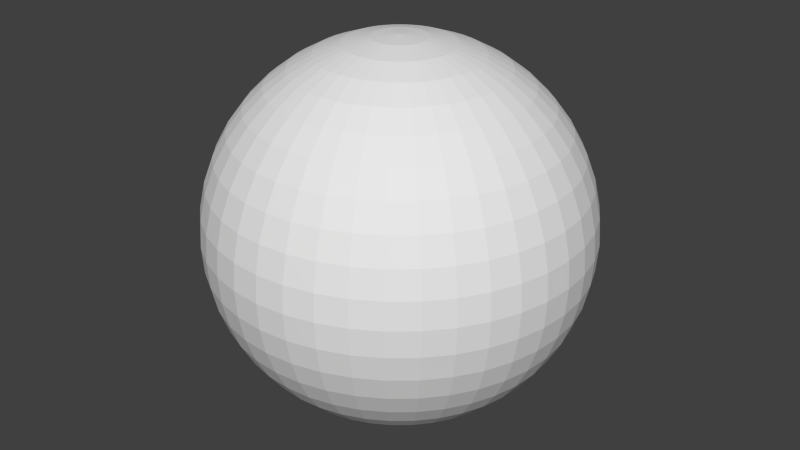 # Source: Sphere1.blend  (saved by Blender 2.69.0; exported with 4.5.12 LTS)
import bpy
from mathutils import Matrix  # noqa: F401  (used for matrix-valued properties, if any)

bpy.ops.wm.read_factory_settings(use_empty=True)
scene = bpy.context.scene
scene.name = 'Scene'

# ---- collections
col_collection_1 = bpy.data.collections.new('Collection 1'); scene.collection.children.link(col_collection_1)

# ---- world
world_world = bpy.data.worlds.new('World'); scene.world = world_world
world_world.color = (0.05088, 0.05088, 0.05088)
world_world.use_sun_shadow = False
world_world.sun_shadow_jitter_overblur = 0.0
world_world.cycles.sampling_method = 'MANUAL'
world_world.cycles.sample_map_resolution = 256

# ---- meshes
me_sphere = bpy.data.meshes.new('Sphere')
me_sphere.from_pydata([(-0.1406, 0.02226, 0.9898), (-0.2783, 0.04407, 0.9595), (-0.4103, 0.06499, 0.9096), (-0.534, 0.08457, 0.8413), (-0.6468, 0.1024, 0.7557), (-0.7464, 0.1182, 0.6549), (-0.8309, 0.1316, 0.5406), (-0.8984, 0.1423, 0.4154), (-0.9477, 0.1501, 0.2817), (-0.9776, 0.1548, 0.1423), (-0.9877, 0.1564, 7.55e-08), (-0.9776, 0.1548, -0.1423), (-0.9477, 0.1501, -0.2817), (-0.8984, 0.1423, -0.4154), (-0.8309, 0.1316, -0.5406), (-0.7464, 0.1182, -0.6549), (-0.6468, 0.1024, -0.7557), (-0.534, 0.08457, -0.8413), (-0.4103, 0.06499, -0.9096), (-0.2783, 0.04407, -0.9595), (-0.1406, 0.02226, -0.9898), (-0.1353, 0.04398, 0.9898), (-0.2679, 0.08706, 0.9595), (-0.3951, 0.1284, 0.9096), (-0.5142, 0.1671, 0.8413), (-0.6228, 0.2024, 0.7557), (-0.7188, 0.2335, 0.6549), (-0.8001, 0.26, 0.5406), (-0.8651, 0.2811, 0.4154), (-0.9125, 0.2965, 0.2817), (-0.9414, 0.3059, 0.1423), (-0.9511, 0.309, 7.55e-08), (-0.9414, 0.3059, -0.1423), (-0.9125, 0.2965, -0.2817), (-0.8651, 0.2811, -0.4154), (-0.8001, 0.26, -0.5406), (-0.7188, 0.2335, -0.6549), (-0.6228, 0.2024, -0.7557), (-0.5142, 0.1671, -0.8413), (-0.3951, 0.1284, -0.9096), (-0.2679, 0.08706, -0.9595), (-0.1354, 0.04398, -0.9898), (-0.1268, 0.06461, 0.9898), (-0.251, 0.1279, 0.9595), (-0.3701, 0.1886, 0.9096), (-0.4817, 0.2454, 0.8413), (-0.5835, 0.2973, 0.7557), (-0.6734, 0.3431, 0.6549), (-0.7496, 0.3819, 0.5406), (-0.8105, 0.413, 0.4154), (-0.8549, 0.4356, 0.2817), (-0.8819, 0.4494, 0.1423), (-0.891, 0.454, 7.55e-08), (-0.8819, 0.4494, -0.1423), (-0.8549, 0.4356, -0.2817), (-0.8105, 0.413, -0.4154), (-0.7496, 0.3819, -0.5406), (-0.6734, 0.3431, -0.6549), (-0.5835, 0.2973, -0.7557), (-0.4817, 0.2454, -0.8413), (-0.3701, 0.1886, -0.9096), (-0.251, 0.1279, -0.9595), (-0.1268, 0.06461, -0.9898), (-0.1151, 0.08365, 0.9898), (-0.2279, 0.1656, 0.9595), (-0.3361, 0.2442, 0.9096), (-0.4374, 0.3178, 0.8413), (-0.5298, 0.3849, 0.7557), (-0.6114, 0.4442, 0.6549), (-0.6806, 0.4945, 0.5406), (-0.7359, 0.5347, 0.4154), (-0.7762, 0.564, 0.2817), (-0.8008, 0.5818, 0.1423), (-0.809, 0.5878, 7.55e-08), (-0.8008, 0.5818, -0.1423), (-0.7762, 0.564, -0.2817), (-0.7359, 0.5347, -0.4154), (-0.6806, 0.4945, -0.5406), (-0.6114, 0.4442, -0.6549), (-0.5298, 0.3849, -0.7557), (-0.4374, 0.3178, -0.8413), (-0.3361, 0.2442, -0.9096), (-0.2279, 0.1656, -0.9595), (-0.1151, 0.08365, -0.9898), (-0.1006, 0.1006, 0.9898), (-0.1992, 0.1992, 0.9595), (-0.2937, 0.2937, 0.9096), (-0.3823, 0.3823, 0.8413), (-0.4631, 0.4631, 0.7557), (-0.5344, 0.5344, 0.6549), (-0.5949, 0.5949, 0.5406), (-0.6432, 0.6432, 0.4154), (-0.6785, 0.6785, 0.2817), (-0.6999, 0.6999, 0.1423), (-0.7071, 0.7071, 7.55e-08), (-0.6999, 0.6999, -0.1423), (-0.6785, 0.6785, -0.2817), (-0.6432, 0.6432, -0.4154), (-0.5949, 0.5949, -0.5406), (-0.5344, 0.5344, -0.6549), (-0.4631, 0.4631, -0.7557), (-0.3823, 0.3823, -0.8413), (-0.2937, 0.2937, -0.9096), (-0.1992, 0.1992, -0.9595), (-0.1006, 0.1006, -0.9898), (-0.08365, 0.1151, 0.9898), (-0.1656, 0.2279, 0.9595), (-0.2442, 0.3361, 0.9096), (-0.3178, 0.4374, 0.8413), (-0.3849, 0.5298, 0.7557), (-0.4442, 0.6114, 0.6549), (-0.4945, 0.6806, 0.5406), (-0.5347, 0.7359, 0.4154), (-0.564, 0.7762, 0.2817), (-0.5818, 0.8008, 0.1423), (-0.5878, 0.809, 7.55e-08), (-0.5818, 0.8008, -0.1423), (-0.564, 0.7762, -0.2817), (-0.5347, 0.7359, -0.4154), (-0.4945, 0.6806, -0.5406), (-0.4442, 0.6114, -0.6549), (-0.3849, 0.5298, -0.7557), (-0.3178, 0.4374, -0.8413), (-0.2442, 0.3361, -0.9096), (-0.1656, 0.2279, -0.9595), (-0.08365, 0.1151, -0.9898), (-0.06461, 0.1268, 0.9898), (-0.1279, 0.251, 0.9595), (-0.1886, 0.3701, 0.9096), (-0.2454, 0.4817, 0.8413), (-0.2973, 0.5835, 0.7557), (-0.3431, 0.6734, 0.6549), (-0.3819, 0.7496, 0.5406), (-0.413, 0.8105, 0.4154), (-0.4356, 0.8549, 0.2817), (-0.4494, 0.8819, 0.1423), (-0.454, 0.891, 7.55e-08), (-0.4494, 0.8819, -0.1423), (-0.4356, 0.8549, -0.2817), (-0.413, 0.8105, -0.4154), (-0.3819, 0.7496, -0.5406), (-0.3431, 0.6734, -0.6549), (-0.2973, 0.5835, -0.7557), (-0.2454, 0.4817, -0.8413), (-0.1886, 0.3701, -0.9096), (-0.1279, 0.251, -0.9595), (-0.06461, 0.1268, -0.9898), (-0.04398, 0.1353, 0.9898), (-0.08706, 0.2679, 0.9595), (-0.1284, 0.3951, 0.9096), (-0.1671, 0.5142, 0.8413), (-0.2024, 0.6228, 0.7557), (-0.2335, 0.7188, 0.6549), (-0.26, 0.8001, 0.5406), (-0.2811, 0.8651, 0.4154), (-0.2965, 0.9125, 0.2817), (-0.3059, 0.9414, 0.1423), (-0.309, 0.9511, 7.55e-08), (-0.3059, 0.9414, -0.1423), (-0.2965, 0.9125, -0.2817), (-0.2811, 0.8651, -0.4154), (-0.26, 0.8001, -0.5406), (-0.2335, 0.7188, -0.6549), (-0.2024, 0.6228, -0.7557), (-0.1671, 0.5142, -0.8413), (-0.1284, 0.3951, -0.9096), (-0.08706, 0.2679, -0.9595), (-0.04398, 0.1353, -0.9898), (-0.02226, 0.1406, 0.9898), (-0.04407, 0.2783, 0.9595), (-0.06499, 0.4103, 0.9096), (-0.08458, 0.534, 0.8413), (-0.1024, 0.6468, 0.7557), (-0.1182, 0.7464, 0.6549), (-0.1316, 0.8309, 0.5406), (-0.1423, 0.8984, 0.4154), (-0.1501, 0.9477, 0.2817), (-0.1548, 0.9776, 0.1423), (-0.1564, 0.9877, 7.55e-08), (-0.1548, 0.9776, -0.1423), (-0.1501, 0.9477, -0.2817), (-0.1423, 0.8984, -0.4154), (-0.1316, 0.8309, -0.5406), (-0.1182, 0.7464, -0.6549), (-0.1024, 0.6468, -0.7557), (-0.08458, 0.534, -0.8413), (-0.06499, 0.4103, -0.9096), (-0.04407, 0.2783, -0.9595), (-0.02226, 0.1406, -0.9898), (-6.522e-07, 0.1423, 0.9898), (-6.597e-07, 0.2817, 0.9595), (-6.336e-07, 0.4154, 0.9096), (-6.41e-07, 0.5406, 0.8413), (-6.485e-07, 0.6549, 0.7557), (-7.006e-07, 0.7557, 0.6549), (-6.634e-07, 0.8413, 0.5406), (-7.975e-07, 0.9096, 0.4154), (-7.975e-07, 0.9595, 0.2817), (-7.081e-07, 0.9898, 0.1423), (-7.379e-07, 1.0, 7.55e-08), (-7.081e-07, 0.9898, -0.1423), (-7.975e-07, 0.9595, -0.2817), (-7.23e-07, 0.9096, -0.4154), (-6.187e-07, 0.8413, -0.5406), (-6.41e-07, 0.7557, -0.6549), (-6.261e-07, 0.6549, -0.7557), (-6.261e-07, 0.5406, -0.8413), (-6.559e-07, 0.4154, -0.9096), (-6.522e-07, 0.2817, -0.9595), (-6.41e-07, 0.1423, -0.9898), (0.02226, 0.1406, 0.9898), (0.04407, 0.2783, 0.9595), (0.06498, 0.4103, 0.9096), (0.08457, 0.534, 0.8413), (0.1024, 0.6468, 0.7557), (0.1182, 0.7464, 0.6549), (0.1316, 0.8309, 0.5406), (0.1423, 0.8984, 0.4154), (0.1501, 0.9477, 0.2817), (0.1548, 0.9776, 0.1423), (0.1564, 0.9877, 7.55e-08), (0.1548, 0.9776, -0.1423), (0.1501, 0.9477, -0.2817), (0.1423, 0.8984, -0.4154), (0.1316, 0.8309, -0.5406), (0.1182, 0.7464, -0.6549), (0.1024, 0.6468, -0.7557), (0.08457, 0.534, -0.8413), (0.06498, 0.4103, -0.9096), (0.04407, 0.2783, -0.9595), (0.02226, 0.1406, -0.9898), (0.04398, 0.1353, 0.9898), (0.08706, 0.2679, 0.9595), (0.1284, 0.3951, 0.9096), (0.1671, 0.5142, 0.8413), (0.2024, 0.6228, 0.7557), (0.2335, 0.7188, 0.6549), (0.26, 0.8001, 0.5406), (0.2811, 0.8651, 0.4154), (0.2965, 0.9125, 0.2817), (0.3059, 0.9414, 0.1423), (0.309, 0.9511, 7.55e-08), (0.3059, 0.9414, -0.1423), (0.2965, 0.9125, -0.2817), (0.2811, 0.8651, -0.4154), (0.26, 0.8001, -0.5406), (0.2335, 0.7188, -0.6549), (0.2024, 0.6228, -0.7557), (0.1671, 0.5142, -0.8413), (0.1284, 0.3951, -0.9096), (0.08706, 0.2679, -0.9595), (0.04398, 0.1353, -0.9898), (-6.278e-07, 0.0, -1.0), (0.06461, 0.1268, 0.9898), (0.1279, 0.251, 0.9595), (0.1886, 0.3701, 0.9096), (0.2454, 0.4817, 0.8413), (0.2973, 0.5835, 0.7557), (0.3431, 0.6734, 0.6549), (0.3819, 0.7496, 0.5406), (0.413, 0.8105, 0.4154), (0.4356, 0.8549, 0.2817), (0.4494, 0.8819, 0.1423), (0.454, 0.891, 7.55e-08), (0.4494, 0.8819, -0.1423), (0.4356, 0.8549, -0.2817), (0.413, 0.8105, -0.4154), (0.3819, 0.7496, -0.5406), (0.3431, 0.6734, -0.6549), (0.2973, 0.5835, -0.7557), (0.2454, 0.4817, -0.8413), (0.1886, 0.3701, -0.9096), (0.1279, 0.251, -0.9595), (0.06461, 0.1268, -0.9898), (0.08365, 0.1151, 0.9898), (0.1656, 0.2279, 0.9595), (0.2442, 0.3361, 0.9096), (0.3178, 0.4374, 0.8413), (0.3849, 0.5298, 0.7557), (0.4442, 0.6114, 0.6549), (0.4945, 0.6806, 0.5406), (0.5347, 0.7359, 0.4154), (0.564, 0.7762, 0.2817), (0.5818, 0.8008, 0.1423), (0.5878, 0.809, 7.55e-08), (0.5818, 0.8008, -0.1423), (0.564, 0.7762, -0.2817), (0.5347, 0.7359, -0.4154), (0.4945, 0.6806, -0.5406), (0.4442, 0.6114, -0.6549), (0.3849, 0.5298, -0.7557), (0.3178, 0.4374, -0.8413), (0.2442, 0.3361, -0.9096), (0.1656, 0.2279, -0.9595), (0.08365, 0.1151, -0.9898), (0.1006, 0.1006, 0.9898), (0.1992, 0.1992, 0.9595), (0.2937, 0.2937, 0.9096), (0.3823, 0.3823, 0.8413), (0.4631, 0.4631, 0.7557), (0.5344, 0.5344, 0.6549), (0.5949, 0.5949, 0.5406), (0.6432, 0.6432, 0.4154), (0.6785, 0.6785, 0.2817), (0.6999, 0.6999, 0.1423), (0.7071, 0.7071, 7.55e-08), (0.6999, 0.6999, -0.1423), (0.6785, 0.6785, -0.2817), (0.6432, 0.6432, -0.4154), (0.5949, 0.5949, -0.5406), (0.5344, 0.5344, -0.6549), (0.4631, 0.4631, -0.7557), (0.3823, 0.3823, -0.8413), (0.2937, 0.2937, -0.9096), (0.1992, 0.1992, -0.9595), (0.1006, 0.1006, -0.9898), (-1.136e-06, -3.69e-07, 1.0), (0.1151, 0.08365, 0.9898), (0.2279, 0.1656, 0.9595), (0.3361, 0.2442, 0.9096), (0.4374, 0.3178, 0.8413), (0.5298, 0.3849, 0.7557), (0.6114, 0.4442, 0.6549), (0.6806, 0.4945, 0.5406), (0.7359, 0.5347, 0.4154), (0.7762, 0.564, 0.2817), (0.8008, 0.5818, 0.1423), (0.809, 0.5878, 7.55e-08), (0.8008, 0.5818, -0.1423), (0.7762, 0.564, -0.2817), (0.7359, 0.5347, -0.4154), (0.6806, 0.4945, -0.5406), (0.6114, 0.4442, -0.6549), (0.5298, 0.3849, -0.7557), (0.4374, 0.3178, -0.8413), (0.3361, 0.2442, -0.9096), (0.2279, 0.1656, -0.9595), (0.1151, 0.08365, -0.9898), (0.1268, 0.06461, 0.9898), (0.251, 0.1279, 0.9595), (0.3701, 0.1886, 0.9096), (0.4817, 0.2454, 0.8413), (0.5835, 0.2973, 0.7557), (0.6734, 0.3431, 0.6549), (0.7496, 0.3819, 0.5406), (0.8105, 0.413, 0.4154), (0.8549, 0.4356, 0.2817), (0.8819, 0.4494, 0.1423), (0.891, 0.454, 7.55e-08), (0.8819, 0.4494, -0.1423), (0.8549, 0.4356, -0.2817), (0.8105, 0.413, -0.4154), (0.7496, 0.3819, -0.5406), (0.6734, 0.3431, -0.6549), (0.5835, 0.2973, -0.7557), (0.4817, 0.2454, -0.8413), (0.3701, 0.1886, -0.9096), (0.251, 0.1279, -0.9595), (0.1268, 0.06461, -0.9898), (0.1353, 0.04398, 0.9898), (0.2679, 0.08706, 0.9595), (0.3951, 0.1284, 0.9096), (0.5142, 0.1671, 0.8413), (0.6228, 0.2024, 0.7557), (0.7188, 0.2335, 0.6549), (0.8001, 0.26, 0.5406), (0.8651, 0.2811, 0.4154), (0.9125, 0.2965, 0.2817), (0.9414, 0.3059, 0.1423), (0.9511, 0.309, 7.55e-08), (0.9414, 0.3059, -0.1423), (0.9125, 0.2965, -0.2817), (0.8651, 0.2811, -0.4154), (0.8001, 0.26, -0.5406), (0.7188, 0.2335, -0.6549), (0.6228, 0.2024, -0.7557), (0.5142, 0.1671, -0.8413), (0.3951, 0.1284, -0.9096), (0.2679, 0.08706, -0.9595), (0.1353, 0.04398, -0.9898), (0.1406, 0.02226, 0.9898), (0.2783, 0.04407, 0.9595), (0.4103, 0.06499, 0.9096), (0.534, 0.08457, 0.8413), (0.6468, 0.1024, 0.7557), (0.7464, 0.1182, 0.6549), (0.8309, 0.1316, 0.5406), (0.8984, 0.1423, 0.4154), (0.9477, 0.1501, 0.2817), (0.9776, 0.1548, 0.1423), (0.9877, 0.1564, 7.55e-08), (0.9776, 0.1548, -0.1423), (0.9477, 0.1501, -0.2817), (0.8984, 0.1423, -0.4154), (0.8309, 0.1316, -0.5406), (0.7464, 0.1182, -0.6549), (0.6468, 0.1024, -0.7557), (0.534, 0.08457, -0.8413), (0.4103, 0.06499, -0.9096), (0.2783, 0.04407, -0.9595), (0.1406, 0.02226, -0.9898), (0.1423, 5.08e-08, 0.9898), (0.2817, 5.452e-08, 0.9595), (0.4154, 6.57e-08, 0.9096), (0.5406, 1.03e-07, 0.8413), (0.6549, 4.335e-08, 0.7557), (0.7557, 3.59e-08, 0.6549), (0.8413, 5.08e-08, 0.5406), (0.9096, 8.06e-08, 0.4154), (0.9595, 2.296e-07, 0.2817), (0.9898, 6.57e-08, 0.1423), (1.0, 2.594e-07, 7.55e-08), (0.9898, 6.57e-08, -0.1423), (0.9595, 2.296e-07, -0.2817), (0.9096, 5.08e-08, -0.4154), (0.8413, 5.08e-08, -0.5406), (0.7557, -8.808e-09, -0.6549), (0.6549, 5.825e-08, -0.7557), (0.5406, 5.08e-08, -0.8413), (0.4154, 6.57e-08, -0.9096), (0.2817, 6.57e-08, -0.9595), (0.1423, 1.541e-08, -0.9898), (0.1406, -0.02226, 0.9898), (0.2783, -0.04407, 0.9595), (0.4103, -0.06499, 0.9096), (0.534, -0.08457, 0.8413), (0.6468, -0.1024, 0.7557), (0.7464, -0.1182, 0.6549), (0.8309, -0.1316, 0.5406), (0.8984, -0.1423, 0.4154), (0.9477, -0.1501, 0.2817), (0.9776, -0.1548, 0.1423), (0.9877, -0.1564, 7.55e-08), (0.9776, -0.1548, -0.1423), (0.9477, -0.1501, -0.2817), (0.8984, -0.1423, -0.4154), (0.8309, -0.1316, -0.5406), (0.7464, -0.1182, -0.6549), (0.6468, -0.1024, -0.7557), (0.534, -0.08457, -0.8413), (0.4103, -0.06499, -0.9096), (0.2783, -0.04407, -0.9595), (0.1406, -0.02226, -0.9898), (0.1353, -0.04398, 0.9898), (0.2679, -0.08706, 0.9595), (0.3951, -0.1284, 0.9096), (0.5142, -0.1671, 0.8413), (0.6228, -0.2024, 0.7557), (0.7188, -0.2335, 0.6549), (0.8001, -0.26, 0.5406), (0.8651, -0.2811, 0.4154), (0.9125, -0.2965, 0.2817), (0.9414, -0.3059, 0.1423), (0.9511, -0.309, 7.55e-08), (0.9414, -0.3059, -0.1423), (0.9125, -0.2965, -0.2817), (0.8651, -0.2811, -0.4154), (0.8001, -0.26, -0.5406), (0.7188, -0.2335, -0.6549), (0.6228, -0.2024, -0.7557), (0.5142, -0.1671, -0.8413), (0.3951, -0.1284, -0.9096), (0.2679, -0.08706, -0.9595), (0.1353, -0.04398, -0.9898), (0.1268, -0.06461, 0.9898), (0.251, -0.1279, 0.9595), (0.3701, -0.1886, 0.9096), (0.4817, -0.2454, 0.8413), (0.5835, -0.2973, 0.7557), (0.6734, -0.3431, 0.6549), (0.7496, -0.3819, 0.5406), (0.8105, -0.413, 0.4154), (0.8549, -0.4356, 0.2817), (0.8819, -0.4494, 0.1423), (0.891, -0.454, 7.55e-08), (0.8819, -0.4494, -0.1423), (0.8549, -0.4356, -0.2817), (0.8105, -0.413, -0.4154), (0.7496, -0.3819, -0.5406), (0.6734, -0.3431, -0.6549), (0.5835, -0.2973, -0.7557), (0.4817, -0.2454, -0.8413), (0.3701, -0.1886, -0.9096), (0.251, -0.1279, -0.9595), (0.1268, -0.06461, -0.9898), (0.1151, -0.08365, 0.9898), (0.2279, -0.1656, 0.9595), (0.3361, -0.2442, 0.9096), (0.4374, -0.3178, 0.8413), (0.5298, -0.3849, 0.7557), (0.6114, -0.4442, 0.6549), (0.6806, -0.4945, 0.5406), (0.7359, -0.5347, 0.4154), (0.7762, -0.564, 0.2817), (0.8008, -0.5818, 0.1423), (0.809, -0.5878, 7.55e-08), (0.8008, -0.5818, -0.1423), (0.7762, -0.564, -0.2817), (0.7359, -0.5347, -0.4154), (0.6806, -0.4945, -0.5406), (0.6114, -0.4442, -0.6549), (0.5298, -0.3849, -0.7557), (0.4374, -0.3178, -0.8413), (0.3361, -0.2442, -0.9096), (0.2279, -0.1656, -0.9595), (0.1151, -0.08365, -0.9898), (0.1006, -0.1006, 0.9898), (0.1992, -0.1992, 0.9595), (0.2937, -0.2937, 0.9096), (0.3823, -0.3823, 0.8413), (0.4631, -0.4631, 0.7557), (0.5344, -0.5344, 0.6549), (0.5949, -0.5949, 0.5406), (0.6432, -0.6432, 0.4154), (0.6785, -0.6785, 0.2817), (0.6999, -0.6999, 0.1423), (0.7071, -0.7071, 7.55e-08), (0.6999, -0.6999, -0.1423), (0.6785, -0.6785, -0.2817), (0.6432, -0.6432, -0.4154), (0.5949, -0.5949, -0.5406), (0.5344, -0.5344, -0.6549), (0.4631, -0.4631, -0.7557), (0.3823, -0.3823, -0.8413), (0.2937, -0.2937, -0.9096), (0.1992, -0.1992, -0.9595), (0.1006, -0.1006, -0.9898), (0.08365, -0.1151, 0.9898), (0.1656, -0.2279, 0.9595), (0.2442, -0.3361, 0.9096), (0.3178, -0.4374, 0.8413), (0.3849, -0.5298, 0.7557), (0.4442, -0.6114, 0.6549), (0.4945, -0.6806, 0.5406), (0.5347, -0.7359, 0.4154), (0.564, -0.7762, 0.2817), (0.5818, -0.8008, 0.1423), (0.5878, -0.809, 7.55e-08), (0.5818, -0.8008, -0.1423), (0.564, -0.7762, -0.2817), (0.5347, -0.7359, -0.4154), (0.4945, -0.6806, -0.5406), (0.4442, -0.6114, -0.6549), (0.3849, -0.5298, -0.7557), (0.3178, -0.4374, -0.8413), (0.2442, -0.3361, -0.9096), (0.1656, -0.2279, -0.9595), (0.08365, -0.1151, -0.9898), (0.06461, -0.1268, 0.9898), (0.1279, -0.251, 0.9595), (0.1886, -0.3701, 0.9096), (0.2454, -0.4817, 0.8413), (0.2973, -0.5835, 0.7557), (0.3431, -0.6734, 0.6549), (0.3819, -0.7496, 0.5406), (0.413, -0.8105, 0.4154), (0.4356, -0.8549, 0.2817), (0.4494, -0.8819, 0.1423), (0.454, -0.891, 7.55e-08), (0.4494, -0.8819, -0.1423), (0.4356, -0.8549, -0.2817), (0.413, -0.8105, -0.4154), (0.3819, -0.7496, -0.5406), (0.3431, -0.6734, -0.6549), (0.2973, -0.5835, -0.7557), (0.2454, -0.4817, -0.8413), (0.1886, -0.3701, -0.9096), (0.1279, -0.251, -0.9595), (0.06461, -0.1268, -0.9898), (0.04398, -0.1353, 0.9898), (0.08706, -0.2679, 0.9595), (0.1284, -0.3951, 0.9096), (0.1671, -0.5142, 0.8413), (0.2024, -0.6228, 0.7557), (0.2335, -0.7188, 0.6549), (0.26, -0.8001, 0.5406), (0.2811, -0.8651, 0.4154), (0.2965, -0.9125, 0.2817), (0.3059, -0.9414, 0.1423), (0.309, -0.9511, 7.55e-08), (0.3059, -0.9414, -0.1423), (0.2965, -0.9125, -0.2817), (0.2811, -0.8651, -0.4154), (0.26, -0.8001, -0.5406), (0.2335, -0.7188, -0.6549), (0.2024, -0.6228, -0.7557), (0.1671, -0.5142, -0.8413), (0.1284, -0.3951, -0.9096), (0.08706, -0.2679, -0.9595), (0.04398, -0.1353, -0.9898), (0.02226, -0.1406, 0.9898), (0.04407, -0.2783, 0.9595), (0.06498, -0.4103, 0.9096), (0.08457, -0.534, 0.8413), (0.1024, -0.6468, 0.7557), (0.1182, -0.7464, 0.6549), (0.1316, -0.8309, 0.5406), (0.1423, -0.8984, 0.4154), (0.1501, -0.9477, 0.2817), (0.1548, -0.9776, 0.1423), (0.1564, -0.9877, 7.55e-08), (0.1548, -0.9776, -0.1423), (0.1501, -0.9477, -0.2817), (0.1423, -0.8984, -0.4154), (0.1316, -0.8309, -0.5406), (0.1182, -0.7464, -0.6549), (0.1024, -0.6468, -0.7557), (0.08457, -0.534, -0.8413), (0.06498, -0.4103, -0.9096), (0.04407, -0.2783, -0.9595), (0.02226, -0.1406, -0.9898), (-5.721e-07, -0.1423, 0.9898), (-5.665e-07, -0.2817, 0.9595), (-5.218e-07, -0.4154, 0.9096), (-4.995e-07, -0.5406, 0.8413), (-6.038e-07, -0.6549, 0.7557), (-4.846e-07, -0.7557, 0.6549), (-5.442e-07, -0.8413, 0.5406), (-4.697e-07, -0.9096, 0.4154), (-4.101e-07, -0.9595, 0.2817), (-3.952e-07, -0.9898, 0.1423), (-2.909e-07, -1.0, 7.55e-08), (-3.952e-07, -0.9898, -0.1423), (-4.101e-07, -0.9595, -0.2817), (-5.144e-07, -0.9096, -0.4154), (-5.74e-07, -0.8413, -0.5406), (-5.591e-07, -0.7557, -0.6549), (-5.367e-07, -0.6549, -0.7557), (-5.442e-07, -0.5406, -0.8413), (-5.516e-07, -0.4154, -0.9096), (-5.404e-07, -0.2817, -0.9595), (-6.056e-07, -0.1423, -0.9898), (-0.02226, -0.1406, 0.9898), (-0.04407, -0.2783, 0.9595), (-0.06499, -0.4103, 0.9096), (-0.08458, -0.534, 0.8413), (-0.1024, -0.6468, 0.7557), (-0.1182, -0.7464, 0.6549), (-0.1316, -0.8309, 0.5406), (-0.1423, -0.8984, 0.4154), (-0.1501, -0.9477, 0.2817), (-0.1548, -0.9776, 0.1423), (-0.1564, -0.9877, 7.55e-08), (-0.1548, -0.9776, -0.1423), (-0.1501, -0.9477, -0.2817), (-0.1423, -0.8984, -0.4154), (-0.1316, -0.8309, -0.5406), (-0.1182, -0.7464, -0.6549), (-0.1024, -0.6468, -0.7557), (-0.08458, -0.534, -0.8413), (-0.06499, -0.4103, -0.9096), (-0.04407, -0.2783, -0.9595), (-0.02226, -0.1406, -0.9898), (-0.04398, -0.1353, 0.9898), (-0.08706, -0.2679, 0.9595), (-0.1284, -0.3951, 0.9096), (-0.1671, -0.5142, 0.8413), (-0.2024, -0.6228, 0.7557), (-0.2335, -0.7188, 0.6549), (-0.26, -0.8001, 0.5406), (-0.2811, -0.8651, 0.4154), (-0.2965, -0.9125, 0.2817), (-0.3059, -0.9414, 0.1423), (-0.309, -0.9511, 7.55e-08), (-0.3059, -0.9414, -0.1423), (-0.2965, -0.9125, -0.2817), (-0.2811, -0.8651, -0.4154), (-0.26, -0.8001, -0.5406), (-0.2335, -0.7188, -0.6549), (-0.2024, -0.6228, -0.7557), (-0.1671, -0.5142, -0.8413), (-0.1284, -0.3951, -0.9096), (-0.08706, -0.2679, -0.9595), (-0.04398, -0.1353, -0.9898), (-0.06461, -0.1268, 0.9898), (-0.1279, -0.251, 0.9595), (-0.1886, -0.3701, 0.9096), (-0.2454, -0.4817, 0.8413), (-0.2973, -0.5835, 0.7557), (-0.3431, -0.6734, 0.6549), (-0.3819, -0.7496, 0.5406), (-0.413, -0.8105, 0.4154), (-0.4356, -0.8549, 0.2817), (-0.4494, -0.8819, 0.1423), (-0.454, -0.891, 7.55e-08), (-0.4494, -0.8819, -0.1423), (-0.4356, -0.8549, -0.2817), (-0.413, -0.8105, -0.4154), (-0.3819, -0.7496, -0.5406), (-0.3431, -0.6734, -0.6549), (-0.2973, -0.5835, -0.7557), (-0.2454, -0.4817, -0.8413), (-0.1886, -0.3701, -0.9096), (-0.1279, -0.251, -0.9595), (-0.06461, -0.1268, -0.9898), (-0.08365, -0.1151, 0.9898), (-0.1656, -0.2279, 0.9595), (-0.2442, -0.3361, 0.9096), (-0.3178, -0.4374, 0.8413), (-0.3849, -0.5298, 0.7557), (-0.4442, -0.6114, 0.6549), (-0.4945, -0.6806, 0.5406), (-0.5347, -0.7359, 0.4154), (-0.564, -0.7762, 0.2817), (-0.5818, -0.8008, 0.1423), (-0.5878, -0.809, 7.55e-08), (-0.5818, -0.8008, -0.1423), (-0.564, -0.7762, -0.2817), (-0.5347, -0.7359, -0.4154), (-0.4945, -0.6806, -0.5406), (-0.4442, -0.6114, -0.6549), (-0.3849, -0.5298, -0.7557), (-0.3178, -0.4374, -0.8413), (-0.2442, -0.3361, -0.9096), (-0.1656, -0.2279, -0.9595), (-0.08365, -0.1151, -0.9898), (-0.1006, -0.1006, 0.9898), (-0.1992, -0.1992, 0.9595), (-0.2937, -0.2937, 0.9096), (-0.3823, -0.3823, 0.8413), (-0.4631, -0.4631, 0.7557), (-0.5344, -0.5344, 0.6549), (-0.5949, -0.5949, 0.5406), (-0.6432, -0.6432, 0.4154), (-0.6785, -0.6785, 0.2817), (-0.6999, -0.6999, 0.1423), (-0.7071, -0.7071, 7.55e-08), (-0.6999, -0.6999, -0.1423), (-0.6785, -0.6785, -0.2817), (-0.6432, -0.6432, -0.4154), (-0.5949, -0.5949, -0.5406), (-0.5344, -0.5344, -0.6549), (-0.4631, -0.4631, -0.7557), (-0.3823, -0.3823, -0.8413), (-0.2937, -0.2937, -0.9096), (-0.1992, -0.1992, -0.9595), (-0.1006, -0.1006, -0.9898), (-0.1151, -0.08365, 0.9898), (-0.2279, -0.1656, 0.9595), (-0.3361, -0.2442, 0.9096), (-0.4374, -0.3178, 0.8413), (-0.5298, -0.3849, 0.7557), (-0.6114, -0.4442, 0.6549), (-0.6806, -0.4945, 0.5406), (-0.7359, -0.5347, 0.4154), (-0.7762, -0.564, 0.2817), (-0.8008, -0.5818, 0.1423), (-0.809, -0.5878, 7.55e-08), (-0.8008, -0.5818, -0.1423), (-0.7762, -0.564, -0.2817), (-0.7359, -0.5347, -0.4154), (-0.6806, -0.4945, -0.5406), (-0.6114, -0.4442, -0.6549), (-0.5298, -0.3849, -0.7557), (-0.4374, -0.3178, -0.8413), (-0.3361, -0.2442, -0.9096), (-0.2279, -0.1656, -0.9595), (-0.1151, -0.08365, -0.9898), (-0.1268, -0.06461, 0.9898), (-0.251, -0.1279, 0.9595), (-0.3701, -0.1886, 0.9096), (-0.4817, -0.2454, 0.8413), (-0.5835, -0.2973, 0.7557), (-0.6734, -0.3431, 0.6549), (-0.7496, -0.3819, 0.5406), (-0.8105, -0.413, 0.4154), (-0.8549, -0.4356, 0.2817), (-0.8819, -0.4494, 0.1423), (-0.891, -0.454, 7.55e-08), (-0.8819, -0.4494, -0.1423), (-0.8549, -0.4356, -0.2817), (-0.8105, -0.413, -0.4154), (-0.7496, -0.3819, -0.5406), (-0.6734, -0.3431, -0.6549), (-0.5835, -0.2973, -0.7557), (-0.4817, -0.2454, -0.8413), (-0.3701, -0.1886, -0.9096), (-0.251, -0.1279, -0.9595), (-0.1268, -0.06461, -0.9898), (-0.1353, -0.04398, 0.9898), (-0.2679, -0.08706, 0.9595), (-0.3951, -0.1284, 0.9096), (-0.5142, -0.1671, 0.8413), (-0.6228, -0.2024, 0.7557), (-0.7188, -0.2335, 0.6549), (-0.8001, -0.26, 0.5406), (-0.8651, -0.2811, 0.4154), (-0.9125, -0.2965, 0.2817), (-0.9414, -0.3059, 0.1423), (-0.9511, -0.309, 7.55e-08), (-0.9414, -0.3059, -0.1423), (-0.9125, -0.2965, -0.2817), (-0.8651, -0.2811, -0.4154), (-0.8001, -0.26, -0.5406), (-0.7188, -0.2335, -0.6549), (-0.6228, -0.2024, -0.7557), (-0.5142, -0.1671, -0.8413), (-0.3951, -0.1284, -0.9096), (-0.2679, -0.08706, -0.9595), (-0.1354, -0.04398, -0.9898), (-0.1406, -0.02226, 0.9898), (-0.2783, -0.04407, 0.9595), (-0.4103, -0.06499, 0.9096), (-0.534, -0.08458, 0.8413), (-0.6468, -0.1024, 0.7557), (-0.7464, -0.1182, 0.6549), (-0.8309, -0.1316, 0.5406), (-0.8984, -0.1423, 0.4154), (-0.9477, -0.1501, 0.2817), (-0.9776, -0.1548, 0.1423), (-0.9877, -0.1564, 7.55e-08), (-0.9776, -0.1548, -0.1423), (-0.9477, -0.1501, -0.2817), (-0.8984, -0.1423, -0.4154), (-0.8309, -0.1316, -0.5406), (-0.7464, -0.1182, -0.6549), (-0.6468, -0.1024, -0.7557), (-0.534, -0.08458, -0.8413), (-0.4103, -0.06499, -0.9096), (-0.2783, -0.04407, -0.9595), (-0.1406, -0.02226, -0.9898), (-0.1423, -6.282e-08, 0.9898), (-0.2817, -8.704e-08, 0.9595), (-0.4154, -1.355e-07, 0.9096), (-0.5406, -2.323e-07, 0.8413), (-0.6549, -1.28e-07, 0.7557), (-0.7558, -2.621e-07, 0.6549), (-0.8413, -2.323e-07, 0.5406), (-0.9096, -4.111e-07, 0.4154), (-0.9595, -3.217e-07, 0.2817), (-0.9898, -3.515e-07, 0.1423), (-1.0, -3.962e-07, 7.55e-08), (-0.9898, -3.515e-07, -0.1423), (-0.9595, -3.217e-07, -0.2817), (-0.9096, -3.813e-07, -0.4154), (-0.8413, -1.429e-07, -0.5406), (-0.7558, -1.876e-07, -0.6549), (-0.6549, -1.653e-07, -0.7557), (-0.5406, -1.578e-07, -0.8413), (-0.4154, -1.131e-07, -0.9096), (-0.2817, -7.586e-08, -0.9595), (-0.1423, -1.44e-08, -0.9898)], [], [(17, 16, 37, 38), (6, 5, 26, 27), (4, 3, 24, 25), (15, 14, 35, 36), (2, 1, 22, 23), (13, 12, 33, 34), (11, 10, 31, 32), (20, 19, 40, 41), (9, 8, 29, 30), (18, 17, 38, 39), (7, 6, 27, 28), (16, 15, 36, 37), (5, 4, 25, 26), (3, 2, 23, 24), (14, 13, 34, 35), (1, 0, 21, 22), (12, 11, 32, 33), (10, 9, 30, 31), (19, 18, 39, 40), (8, 7, 28, 29), (37, 36, 57, 58), (26, 25, 46, 47), (24, 23, 44, 45), (35, 34, 55, 56), (22, 21, 42, 43), (33, 32, 53, 54), (31, 30, 51, 52), (40, 39, 60, 61), (29, 28, 49, 50), (38, 37, 58, 59), (27, 26, 47, 48), (25, 24, 45, 46), (36, 35, 56, 57), (23, 22, 43, 44), (34, 33, 54, 55), (32, 31, 52, 53), (41, 40, 61, 62), (30, 29, 50, 51), (39, 38, 59, 60), (28, 27, 48, 49), (46, 45, 66, 67), (57, 56, 77, 78), (44, 43, 64, 65), (55, 54, 75, 76), (53, 52, 73, 74), (62, 61, 82, 83), (51, 50, 71, 72), (60, 59, 80, 81), (49, 48, 69, 70), (58, 57, 78, 79), (47, 46, 67, 68), (45, 44, 65, 66), (56, 55, 76, 77), (43, 42, 63, 64), (54, 53, 74, 75), (52, 51, 72, 73), (61, 60, 81, 82), (50, 49, 70, 71), (59, 58, 79, 80), (48, 47, 68, 69), (66, 65, 86, 87), (77, 76, 97, 98), (64, 63, 84, 85), (75, 74, 95, 96), (73, 72, 93, 94), (82, 81, 102, 103), (71, 70, 91, 92), (80, 79, 100, 101), (69, 68, 89, 90), (67, 66, 87, 88), (78, 77, 98, 99), (65, 64, 85, 86), (76, 75, 96, 97), (74, 73, 94, 95), (83, 82, 103, 104), (72, 71, 92, 93), (81, 80, 101, 102), (70, 69, 90, 91), (79, 78, 99, 100), (68, 67, 88, 89), (86, 85, 106, 107), (97, 96, 117, 118), (95, 94, 115, 116), (104, 103, 124, 125), (93, 92, 113, 114), (102, 101, 122, 123), (91, 90, 111, 112), (100, 99, 120, 121), (89, 88, 109, 110), (87, 86, 107, 108), (98, 97, 118, 119), (85, 84, 105, 106), (96, 95, 116, 117), (94, 93, 114, 115), (103, 102, 123, 124), (92, 91, 112, 113), (101, 100, 121, 122), (90, 89, 110, 111), (88, 87, 108, 109), (99, 98, 119, 120), (106, 105, 126, 127), (117, 116, 137, 138), (115, 114, 135, 136), (124, 123, 144, 145), (113, 112, 133, 134), (122, 121, 142, 143), (111, 110, 131, 132), (109, 108, 129, 130), (120, 119, 140, 141), (107, 106, 127, 128), (118, 117, 138, 139), (116, 115, 136, 137), (125, 124, 145, 146), (114, 113, 134, 135), (123, 122, 143, 144), (112, 111, 132, 133), (121, 120, 141, 142), (110, 109, 130, 131), (108, 107, 128, 129), (119, 118, 139, 140), (137, 136, 157, 158), (146, 145, 166, 167), (135, 134, 155, 156), (144, 143, 164, 165), (133, 132, 153, 154), (142, 141, 162, 163), (131, 130, 151, 152), (129, 128, 149, 150), (140, 139, 160, 161), (127, 126, 147, 148), (138, 137, 158, 159), (136, 135, 156, 157), (145, 144, 165, 166), (134, 133, 154, 155), (143, 142, 163, 164), (132, 131, 152, 153), (130, 129, 150, 151), (141, 140, 161, 162), (128, 127, 148, 149), (139, 138, 159, 160), (157, 156, 177, 178), (166, 165, 186, 187), (155, 154, 175, 176), (164, 163, 184, 185), (153, 152, 173, 174), (151, 150, 171, 172), (162, 161, 182, 183), (149, 148, 169, 170), (160, 159, 180, 181), (158, 157, 178, 179), (167, 166, 187, 188), (156, 155, 176, 177), (165, 164, 185, 186), (154, 153, 174, 175), (163, 162, 183, 184), (152, 151, 172, 173), (150, 149, 170, 171), (161, 160, 181, 182), (148, 147, 168, 169), (159, 158, 179, 180), (188, 187, 208, 209), (177, 176, 197, 198), (186, 185, 206, 207), (175, 174, 195, 196), (184, 183, 204, 205), (173, 172, 193, 194), (171, 170, 191, 192), (182, 181, 202, 203), (169, 168, 189, 190), (180, 179, 200, 201), (178, 177, 198, 199), (187, 186, 207, 208), (176, 175, 196, 197), (185, 184, 205, 206), (174, 173, 194, 195), (172, 171, 192, 193), (183, 182, 203, 204), (170, 169, 190, 191), (181, 180, 201, 202), (179, 178, 199, 200), (208, 207, 228, 229), (197, 196, 217, 218), (206, 205, 226, 227), (195, 194, 215, 216), (193, 192, 213, 214), (204, 203, 224, 225), (191, 190, 211, 212), (202, 201, 222, 223), (200, 199, 220, 221), (209, 208, 229, 230), (198, 197, 218, 219), (207, 206, 227, 228), (196, 195, 216, 217), (205, 204, 225, 226), (194, 193, 214, 215), (192, 191, 212, 213), (203, 202, 223, 224), (190, 189, 210, 211), (201, 200, 221, 222), (199, 198, 219, 220), (228, 227, 248, 249), (217, 216, 237, 238), (226, 225, 246, 247), (215, 214, 235, 236), (213, 212, 233, 234), (224, 223, 244, 245), (211, 210, 231, 232), (222, 221, 242, 243), (220, 219, 240, 241), (229, 228, 249, 250), (218, 217, 238, 239), (227, 226, 247, 248), (216, 215, 236, 237), (214, 213, 234, 235), (225, 224, 245, 246), (212, 211, 232, 233), (223, 222, 243, 244), (221, 220, 241, 242), (230, 229, 250, 251), (219, 218, 239, 240), (248, 247, 269, 270), (237, 236, 258, 259), (235, 234, 256, 257), (246, 245, 267, 268), (233, 232, 254, 255), (244, 243, 265, 266), (242, 241, 263, 264), (251, 250, 272, 273), (240, 239, 261, 262), (249, 248, 270, 271), (238, 237, 259, 260), (247, 246, 268, 269), (236, 235, 257, 258), (234, 233, 255, 256), (245, 244, 266, 267), (232, 231, 253, 254), (243, 242, 264, 265), (241, 240, 262, 263), (250, 249, 271, 272), (239, 238, 260, 261), (269, 268, 289, 290), (258, 257, 278, 279), (256, 255, 276, 277), (267, 266, 287, 288), (254, 253, 274, 275), (265, 264, 285, 286), (263, 262, 283, 284), (272, 271, 292, 293), (261, 260, 281, 282), (270, 269, 290, 291), (259, 258, 279, 280), (257, 256, 277, 278), (268, 267, 288, 289), (255, 254, 275, 276), (266, 265, 286, 287), (264, 263, 284, 285), (273, 272, 293, 294), (262, 261, 282, 283), (271, 270, 291, 292), (260, 259, 280, 281), (278, 277, 298, 299), (289, 288, 309, 310), (276, 275, 296, 297), (287, 286, 307, 308), (285, 284, 305, 306), (294, 293, 314, 315), (283, 282, 303, 304), (292, 291, 312, 313), (281, 280, 301, 302), (290, 289, 310, 311), (279, 278, 299, 300), (277, 276, 297, 298), (288, 287, 308, 309), (275, 274, 295, 296), (286, 285, 306, 307), (284, 283, 304, 305), (293, 292, 313, 314), (282, 281, 302, 303), (291, 290, 311, 312), (280, 279, 300, 301), (298, 297, 319, 320), (309, 308, 330, 331), (296, 295, 317, 318), (307, 306, 328, 329), (305, 304, 326, 327), (314, 313, 335, 336), (303, 302, 324, 325), (312, 311, 333, 334), (301, 300, 322, 323), (299, 298, 320, 321), (310, 309, 331, 332), (297, 296, 318, 319), (308, 307, 329, 330), (306, 305, 327, 328), (315, 314, 336, 337), (304, 303, 325, 326), (313, 312, 334, 335), (302, 301, 323, 324), (311, 310, 332, 333), (300, 299, 321, 322), (319, 318, 339, 340), (330, 329, 350, 351), (328, 327, 348, 349), (337, 336, 357, 358), (326, 325, 346, 347), (335, 334, 355, 356), (324, 323, 344, 345), (333, 332, 353, 354), (322, 321, 342, 343), (320, 319, 340, 341), (331, 330, 351, 352), (318, 317, 338, 339), (329, 328, 349, 350), (327, 326, 347, 348), (336, 335, 356, 357), (325, 324, 345, 346), (334, 333, 354, 355), (323, 322, 343, 344), (321, 320, 341, 342), (332, 331, 352, 353), (339, 338, 359, 360), (350, 349, 370, 371), (348, 347, 368, 369), (357, 356, 377, 378), (346, 345, 366, 367), (355, 354, 375, 376), (344, 343, 364, 365), (342, 341, 362, 363), (353, 352, 373, 374), (340, 339, 360, 361), (351, 350, 371, 372), (349, 348, 369, 370), (358, 357, 378, 379), (347, 346, 367, 368), (356, 355, 376, 377), (345, 344, 365, 366), (354, 353, 374, 375), (343, 342, 363, 364), (341, 340, 361, 362), (352, 351, 372, 373), (370, 369, 390, 391), (379, 378, 399, 400), (368, 367, 388, 389), (377, 376, 397, 398), (366, 365, 386, 387), (375, 374, 395, 396), (364, 363, 384, 385), (362, 361, 382, 383), (373, 372, 393, 394), (360, 359, 380, 381), (371, 370, 391, 392), (369, 368, 389, 390), (378, 377, 398, 399), (367, 366, 387, 388), (376, 375, 396, 397), (365, 364, 385, 386), (363, 362, 383, 384), (374, 373, 394, 395), (361, 360, 381, 382), (372, 371, 392, 393), (390, 389, 410, 411), (399, 398, 419, 420), (388, 387, 408, 409), (397, 396, 417, 418), (386, 385, 406, 407), (384, 383, 404, 405), (395, 394, 415, 416), (382, 381, 402, 403), (393, 392, 413, 414), (391, 390, 411, 412), (400, 399, 420, 421), (389, 388, 409, 410), (398, 397, 418, 419), (387, 386, 407, 408), (396, 395, 416, 417), (385, 384, 405, 406), (383, 382, 403, 404), (394, 393, 414, 415), (381, 380, 401, 402), (392, 391, 412, 413), (421, 420, 441, 442), (410, 409, 430, 431), (419, 418, 439, 440), (408, 407, 428, 429), (417, 416, 437, 438), (406, 405, 426, 427), (404, 403, 424, 425), (415, 414, 435, 436), (402, 401, 422, 423), (413, 412, 433, 434), (411, 410, 431, 432), (420, 419, 440, 441), (409, 408, 429, 430), (418, 417, 438, 439), (407, 406, 427, 428), (405, 404, 425, 426), (416, 415, 436, 437), (403, 402, 423, 424), (414, 413, 434, 435), (412, 411, 432, 433), (441, 440, 461, 462), (430, 429, 450, 451), (439, 438, 459, 460), (428, 427, 448, 449), (426, 425, 446, 447), (437, 436, 457, 458), (424, 423, 444, 445), (435, 434, 455, 456), (433, 432, 453, 454), (442, 441, 462, 463), (431, 430, 451, 452), (440, 439, 460, 461), (429, 428, 449, 450), (438, 437, 458, 459), (427, 426, 447, 448), (425, 424, 445, 446), (436, 435, 456, 457), (423, 422, 443, 444), (434, 433, 454, 455), (432, 431, 452, 453), (461, 460, 481, 482), (450, 449, 470, 471), (459, 458, 479, 480), (448, 447, 468, 469), (446, 445, 466, 467), (457, 456, 477, 478), (444, 443, 464, 465), (455, 454, 475, 476), (453, 452, 473, 474), (462, 461, 482, 483), (451, 450, 471, 472), (460, 459, 480, 481), (449, 448, 469, 470), (447, 446, 467, 468), (458, 457, 478, 479), (445, 444, 465, 466), (456, 455, 476, 477), (454, 453, 474, 475), (463, 462, 483, 484), (452, 451, 472, 473), (470, 469, 490, 491), (479, 478, 499, 500), (468, 467, 488, 489), (477, 476, 497, 498), (466, 465, 486, 487), (475, 474, 495, 496), (484, 483, 504, 505), (482, 481, 502, 503), (473, 472, 493, 494), (480, 479, 500, 501), (471, 470, 491, 492), (469, 468, 489, 490), (478, 477, 498, 499), (467, 466, 487, 488), (476, 475, 496, 497), (465, 464, 485, 486), (483, 482, 503, 504), (474, 473, 494, 495), (481, 480, 501, 502), (472, 471, 492, 493), (488, 487, 508, 509), (499, 498, 519, 520), (486, 485, 506, 507), (497, 496, 517, 518), (495, 494, 515, 516), (504, 503, 524, 525), (493, 492, 513, 514), (502, 501, 522, 523), (491, 490, 511, 512), (489, 488, 509, 510), (500, 499, 520, 521), (487, 486, 507, 508), (498, 497, 518, 519), (496, 495, 516, 517), (505, 504, 525, 526), (494, 493, 514, 515), (503, 502, 523, 524), (492, 491, 512, 513), (501, 500, 521, 522), (490, 489, 510, 511), (508, 507, 528, 529), (519, 518, 539, 540), (517, 516, 537, 538), (526, 525, 546, 547), (515, 514, 535, 536), (524, 523, 544, 545), (513, 512, 533, 534), (522, 521, 542, 543), (511, 510, 531, 532), (509, 508, 529, 530), (520, 519, 540, 541), (507, 506, 527, 528), (518, 517, 538, 539), (516, 515, 536, 537), (525, 524, 545, 546), (514, 513, 534, 535), (523, 522, 543, 544), (512, 511, 532, 533), (510, 509, 530, 531), (521, 520, 541, 542), (528, 527, 548, 549), (539, 538, 559, 560), (537, 536, 557, 558), (546, 545, 566, 567), (535, 534, 555, 556), (544, 543, 564, 565), (533, 532, 553, 554), (531, 530, 551, 552), (542, 541, 562, 563), (529, 528, 549, 550), (540, 539, 560, 561), (538, 537, 558, 559), (547, 546, 567, 568), (536, 535, 556, 557), (545, 544, 565, 566), (534, 533, 554, 555), (543, 542, 563, 564), (532, 531, 552, 553), (530, 529, 550, 551), (541, 540, 561, 562), (559, 558, 579, 580), (568, 567, 588, 589), (557, 556, 577, 578), (566, 565, 586, 587), (555, 554, 575, 576), (564, 563, 584, 585), (553, 552, 573, 574), (551, 550, 571, 572), (562, 561, 582, 583), (549, 548, 569, 570), (560, 559, 580, 581), (558, 557, 578, 579), (567, 566, 587, 588), (556, 555, 576, 577), (565, 564, 585, 586), (554, 553, 574, 575), (552, 551, 572, 573), (563, 562, 583, 584), (550, 549, 570, 571), (561, 560, 581, 582), (579, 578, 599, 600), (588, 587, 608, 609), (577, 576, 597, 598), (586, 585, 606, 607), (575, 574, 595, 596), (573, 572, 593, 594), (584, 583, 604, 605), (571, 570, 591, 592), (582, 581, 602, 603), (580, 579, 600, 601), (589, 588, 609, 610), (578, 577, 598, 599), (587, 586, 607, 608), (576, 575, 596, 597), (585, 584, 605, 606), (574, 573, 594, 595), (572, 571, 592, 593), (583, 582, 603, 604), (570, 569, 590, 591), (581, 580, 601, 602), (610, 609, 630, 631), (599, 598, 619, 620), (608, 607, 628, 629), (597, 596, 617, 618), (606, 605, 626, 627), (595, 594, 615, 616), (593, 592, 613, 614), (604, 603, 624, 625), (591, 590, 611, 612), (602, 601, 622, 623), (600, 599, 620, 621), (609, 608, 629, 630), (598, 597, 618, 619), (607, 606, 627, 628), (596, 595, 616, 617), (594, 593, 614, 615), (605, 604, 625, 626), (592, 591, 612, 613), (603, 602, 623, 624), (601, 600, 621, 622), (630, 629, 650, 651), (619, 618, 639, 640), (628, 627, 648, 649), (617, 616, 637, 638), (615, 614, 635, 636), (626, 625, 646, 647), (613, 612, 633, 634), (624, 623, 644, 645), (622, 621, 642, 643), (631, 630, 651, 652), (620, 619, 640, 641), (629, 628, 649, 650), (618, 617, 638, 639), (627, 626, 647, 648), (616, 615, 636, 637), (614, 613, 634, 635), (625, 624, 645, 646), (612, 611, 632, 633), (623, 622, 643, 644), (621, 620, 641, 642), (650, 649, 670, 671), (639, 638, 659, 660), (648, 647, 668, 669), (637, 636, 657, 658), (635, 634, 655, 656), (646, 645, 666, 667), (633, 632, 653, 654), (644, 643, 664, 665), (642, 641, 662, 663), (651, 650, 671, 672), (640, 639, 660, 661), (649, 648, 669, 670), (638, 637, 658, 659), (636, 635, 656, 657), (647, 646, 667, 668), (634, 633, 654, 655), (645, 644, 665, 666), (643, 642, 663, 664), (652, 651, 672, 673), (641, 640, 661, 662), (670, 669, 690, 691), (659, 658, 679, 680), (657, 656, 677, 678), (668, 667, 688, 689), (655, 654, 675, 676), (666, 665, 686, 687), (664, 663, 684, 685), (673, 672, 693, 694), (662, 661, 682, 683), (671, 670, 691, 692), (660, 659, 680, 681), (669, 668, 689, 690), (658, 657, 678, 679), (656, 655, 676, 677), (667, 666, 687, 688), (654, 653, 674, 675), (665, 664, 685, 686), (663, 662, 683, 684), (672, 671, 692, 693), (661, 660, 681, 682), (690, 689, 710, 711), (679, 678, 699, 700), (677, 676, 697, 698), (688, 687, 708, 709), (675, 674, 695, 696), (686, 685, 706, 707), (684, 683, 704, 705), (693, 692, 713, 714), (682, 681, 702, 703), (691, 690, 711, 712), (680, 679, 700, 701), (678, 677, 698, 699), (689, 688, 709, 710), (676, 675, 696, 697), (687, 686, 707, 708), (685, 684, 705, 706), (694, 693, 714, 715), (683, 682, 703, 704), (692, 691, 712, 713), (681, 680, 701, 702), (699, 698, 719, 720), (710, 709, 730, 731), (697, 696, 717, 718), (708, 707, 728, 729), (706, 705, 726, 727), (715, 714, 735, 736), (704, 703, 724, 725), (713, 712, 733, 734), (702, 701, 722, 723), (711, 710, 731, 732), (700, 699, 720, 721), (698, 697, 718, 719), (709, 708, 729, 730), (696, 695, 716, 717), (707, 706, 727, 728), (705, 704, 725, 726), (714, 713, 734, 735), (703, 702, 723, 724), (712, 711, 732, 733), (701, 700, 721, 722), (719, 718, 739, 740), (730, 729, 750, 751), (717, 716, 737, 738), (728, 727, 748, 749), (726, 725, 746, 747), (735, 734, 755, 756), (724, 723, 744, 745), (733, 732, 753, 754), (722, 721, 742, 743), (720, 719, 740, 741), (731, 730, 751, 752), (718, 717, 738, 739), (729, 728, 749, 750), (727, 726, 747, 748), (736, 735, 756, 757), (725, 724, 745, 746), (734, 733, 754, 755), (723, 722, 743, 744), (732, 731, 752, 753), (721, 720, 741, 742), (739, 738, 759, 760), (750, 749, 770, 771), (748, 747, 768, 769), (757, 756, 777, 778), (746, 745, 766, 767), (755, 754, 775, 776), (744, 743, 764, 765), (753, 752, 773, 774), (742, 741, 762, 763), (740, 739, 760, 761), (751, 750, 771, 772), (738, 737, 758, 759), (749, 748, 769, 770), (747, 746, 767, 768), (756, 755, 776, 777), (745, 744, 765, 766), (754, 753, 774, 775), (743, 742, 763, 764), (741, 740, 761, 762), (752, 751, 772, 773), (759, 758, 779, 780), (770, 769, 790, 791), (768, 767, 788, 789), (777, 776, 797, 798), (766, 765, 786, 787), (775, 774, 795, 796), (764, 763, 784, 785), (762, 761, 782, 783), (773, 772, 793, 794), (760, 759, 780, 781), (771, 770, 791, 792), (769, 768, 789, 790), (778, 777, 798, 799), (767, 766, 787, 788), (776, 775, 796, 797), (765, 764, 785, 786), (774, 773, 794, 795), (763, 762, 783, 784), (761, 760, 781, 782), (772, 771, 792, 793), (790, 789, 810, 811), (799, 798, 819, 820), (788, 787, 808, 809), (797, 796, 817, 818), (786, 785, 806, 807), (795, 794, 815, 816), (784, 783, 804, 805), (782, 781, 802, 803), (793, 792, 813, 814), (780, 779, 800, 801), (791, 790, 811, 812), (789, 788, 809, 810), (798, 797, 818, 819), (787, 786, 807, 808), (796, 795, 816, 817), (785, 784, 805, 806), (783, 782, 803, 804), (794, 793, 814, 815), (781, 780, 801, 802), (792, 791, 812, 813), (810, 809, 830, 831), (819, 818, 839, 840), (808, 807, 828, 829), (817, 816, 837, 838), (806, 805, 826, 827), (804, 803, 824, 825), (815, 814, 835, 836), (802, 801, 822, 823), (813, 812, 833, 834), (811, 810, 831, 832), (820, 819, 840, 841), (809, 808, 829, 830), (818, 817, 838, 839), (807, 806, 827, 828), (816, 815, 836, 837), (805, 804, 825, 826), (803, 802, 823, 824), (814, 813, 834, 835), (801, 800, 821, 822), (812, 811, 832, 833), (838, 837, 16, 17), (827, 826, 5, 6), (825, 824, 3, 4), (836, 835, 14, 15), (823, 822, 1, 2), (834, 833, 12, 13), (821, 316, 0), (832, 831, 10, 11), (841, 840, 19, 20), (830, 829, 8, 9), (839, 838, 17, 18), (828, 827, 6, 7), (837, 836, 15, 16), (826, 825, 4, 5), (824, 823, 2, 3), (835, 834, 13, 14), (822, 821, 0, 1), (833, 832, 11, 12), (252, 841, 20), (831, 830, 9, 10), (840, 839, 18, 19), (829, 828, 7, 8), (0, 316, 21), (252, 20, 41), (252, 41, 62), (21, 316, 42), (42, 316, 63), (252, 62, 83), (252, 83, 104), (63, 316, 84), (84, 316, 105), (252, 104, 125), (252, 125, 146), (105, 316, 126), (126, 316, 147), (252, 146, 167), (252, 167, 188), (147, 316, 168), (252, 188, 209), (168, 316, 189), (189, 316, 210), (252, 209, 230), (252, 230, 251), (210, 316, 231), (231, 316, 253), (252, 251, 273), (252, 273, 294), (253, 316, 274), (274, 316, 295), (252, 294, 315), (252, 315, 337), (295, 316, 317), (317, 316, 338), (252, 337, 358), (252, 358, 379), (338, 316, 359), (359, 316, 380), (252, 379, 400), (252, 400, 421), (380, 316, 401), (252, 421, 442), (401, 316, 422), (422, 316, 443), (252, 442, 463), (252, 463, 484), (443, 316, 464), (464, 316, 485), (252, 484, 505), (252, 505, 526), (485, 316, 506), (506, 316, 527), (252, 526, 547), (252, 547, 568), (527, 316, 548), (548, 316, 569), (252, 568, 589), (252, 589, 610), (569, 316, 590), (252, 610, 631), (590, 316, 611), (611, 316, 632), (252, 631, 652), (252, 652, 673), (632, 316, 653), (653, 316, 674), (252, 673, 694), (252, 694, 715), (674, 316, 695), (695, 316, 716), (252, 715, 736), (252, 736, 757), (716, 316, 737), (737, 316, 758), (252, 757, 778), (252, 778, 799), (758, 316, 779), (779, 316, 800), (252, 799, 820), (252, 820, 841), (800, 316, 821)])
me_sphere.use_remesh_preserve_volume = False
me_sphere.use_remesh_preserve_attributes = False
me_sphere.use_mirror_vertex_groups = False
me_sphere.update()

# ---- objects
ob_sphere = bpy.data.objects.new('Sphere', me_sphere)

# ---- transforms, parenting, visibility, modifiers, constraints
ob_sphere.location = (0.0, 0.0, 0.0)
ob_sphere.lineart.crease_threshold = 0.0

# ---- collection membership
col_collection_1.objects.link(ob_sphere)

# ---- scene / render settings (as saved in the file)
scene.frame_start = 1; scene.frame_end = 250; scene.frame_set(1)
scene.render.engine = 'BLENDER_EEVEE_NEXT'
scene.render.image_settings.compression = 90
scene.render.resolution_percentage = 50
scene.render.dither_intensity = 0.0
scene.cycles.use_denoising = False
scene.cycles.samples = 10
scene.cycles.sampling_pattern = 'TABULATED_SOBOL'
scene.cycles.light_sampling_threshold = 0.0
scene.cycles.use_adaptive_sampling = False
scene.cycles.use_light_tree = False
scene.cycles.blur_glossy = 0.0
scene.cycles.volume_bounces = 1
scene.cycles.pixel_filter_type = 'GAUSSIAN'
scene.cycles.sample_clamp_indirect = 0.0
scene.view_settings.view_transform = 'Standard'
bpy.context.view_layer.update()

# ---- added for rendering (the .blend has no active camera and no usable light): camera, sun
cam_auto = bpy.data.cameras.new('AutoCamera')
cam_auto.lens = 50.0
cam_auto.sensor_width = 36.0
cam_auto.clip_end = 1000.0
ob_auto_camera = bpy.data.objects.new('AutoCamera', cam_auto)
scene.collection.objects.link(ob_auto_camera)
ob_auto_camera.location = (3.20507, -3.84609, 2.56406)
ob_auto_camera.rotation_euler = (1.09748, -7.21219e-08, 0.694738)
scene.camera = ob_auto_camera
light_auto_sun = bpy.data.lights.new('AutoSun', 'SUN')
light_auto_sun.energy = 3.0
light_auto_sun.angle = 0.0523599
ob_auto_sun = bpy.data.objects.new('AutoSun', light_auto_sun)
scene.collection.objects.link(ob_auto_sun)
ob_auto_sun.rotation_euler = (0.872665, 0.174533, 0.523599)
bpy.context.view_layer.update()
